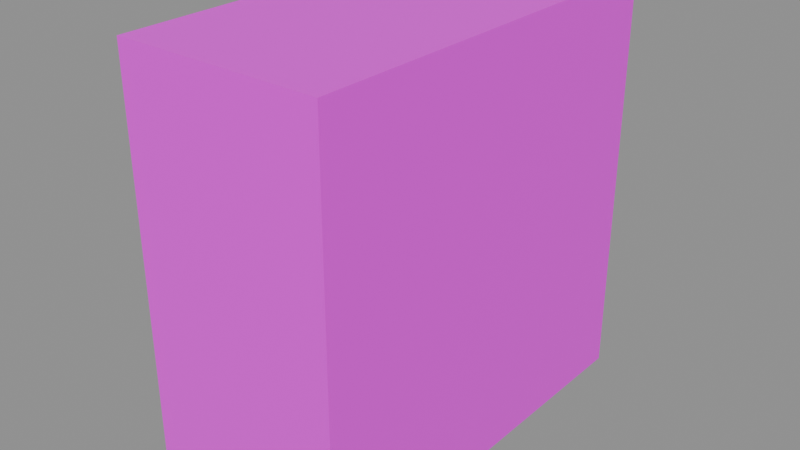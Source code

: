 # Source: wall.chapel.straight_low.blend  (saved by Blender 5.2.45; exported with 4.5.12 LTS)
import bpy
from mathutils import Matrix  # noqa: F401  (used for matrix-valued properties, if any)

bpy.ops.wm.read_factory_settings(use_empty=True)
scene = bpy.context.scene
scene.name = 'Scene'

# ---- images (referenced by path relative to the original .blend; pixels are not part of the script)
import os
ASSET_DIR = os.environ.get("B2B_ASSET_DIR", "")  # directory of the original .blend (textures are referenced by path, not embedded)
HERE = os.path.dirname(os.path.abspath(__file__))  # packed textures are extracted next to this script under _unpacked/

def load_image(name, relpath, width, height, colorspace="sRGB"):
    """Load a texture the original file referenced (path relative to the .blend, or extracted next to this script)."""
    p = next((c for c in (os.path.join(HERE, relpath), os.path.join(ASSET_DIR, relpath)) if relpath and os.path.exists(c)), "")
    if p:
        img = bpy.data.images.load(p, check_existing=True)
        img.name = name
    else:  # same state as the original file: an image datablock whose file is absent (Cycles renders it pink)
        img = bpy.data.images.new(name, width, height)
        img.source = "FILE"
        img.filepath = "//" + (relpath or name)
    img.colorspace_settings.name = colorspace
    return img
img_palette_png = load_image('palette.png', 'palette.png', 1024, 1024, 'sRGB')

# ---- materials (node trees are filled in below, after node groups)
mat_palette = bpy.data.materials.new('palette')

# ---- material node trees
mat_palette.use_nodes = True; mat_palette.node_tree.nodes.clear()
_N = mat_palette.node_tree.nodes; _L = mat_palette.node_tree.links
n0 = _N.new('ShaderNodeBsdfPrincipled'); n0.name = 'Principled BSDF'; n0.location = (-200, 100)
n0.inputs[10].default_value = 0.005
n1 = _N.new('ShaderNodeOutputMaterial'); n1.name = 'Material Output'; n1.location = (200, 100)
n2 = _N.new('ShaderNodeTexImage'); n2.name = 'Image Texture'; n2.location = (0, 0)
n2.image = img_palette_png
n2.interpolation = 'Closest'
_L.new(n0.outputs[0], n1.inputs[0])
_L.new(n2.outputs[0], n0.inputs[0])
n1.is_active_output = True

# ---- meshes
me_wall_chapel_straight_low = bpy.data.meshes.new('wall_chapel_straight_low')
me_wall_chapel_straight_low.from_pydata([(-0.25, 0.5, -3.775e-08), (-0.25, -0.5, 3.775e-08), (-0.25, 0.5, 1.0), (-0.25, -0.5, 1.0), (0.25, 0.5, -3.775e-08), (0.25, -0.5, 3.775e-08), (0.25, 0.5, 1.0), (0.25, -0.5, 1.0)], [], [(0, 1, 3, 2), (2, 3, 7, 6), (6, 7, 5, 4), (4, 5, 1, 0), (2, 6, 4, 0), (7, 3, 1, 5)])
_uv = me_wall_chapel_straight_low.uv_layers.new(name='Float2')
_uv.uv.foreach_set('vector', [0.1875, 0.8333, 0.1875, 0.8333, 0.1875, 0.8333, 0.1875, 0.8333, 0.1875, 0.8333, 0.1875, 0.8333, 0.1875, 0.8333, 0.1875, 0.8333, 0.1875, 0.8333, 0.1875, 0.8333, 0.1875, 0.8333, 0.1875, 0.8333, 0.1875, 0.8333, 0.1875, 0.8333, 0.1875, 0.8333, 0.1875, 0.8333, 0.1875, 0.8333, 0.1875, 0.8333, 0.1875, 0.8333, 0.1875, 0.8333, 0.1875, 0.8333, 0.1875, 0.8333, 0.1875, 0.8333, 0.1875, 0.8333])
me_wall_chapel_straight_low.materials.append(mat_palette)
me_wall_chapel_straight_low.update()

# ---- objects
ob_wall_chapel_straight_low = bpy.data.objects.new('wall_chapel_straight_low', me_wall_chapel_straight_low)

# ---- transforms, parenting, visibility, modifiers, constraints
ob_wall_chapel_straight_low.location = (0.0, 0.0, 0.0)

# ---- collection membership
scene.collection.objects.link(ob_wall_chapel_straight_low)

# ---- scene / render settings (as saved in the file)
scene.frame_start = 1; scene.frame_end = 250; scene.frame_set(1)
scene.render.engine = 'BLENDER_EEVEE_NEXT'
scene.render.bake_bias = 0.0
scene.render.bake_samples = 0
scene.render.compositor_device = 'GPU'
scene.eevee.use_volume_custom_range = False
scene.eevee.fast_gi_thickness_near = 0.1
scene.eevee.fast_gi_thickness_far = 0.0
scene.eevee.ray_tracing_options.screen_trace_thickness = 0.1
bpy.context.view_layer.update()

# ---- added for rendering (the .blend has no active camera and no usable light): camera, sun + grey world if the file has none
cam_auto = bpy.data.cameras.new('AutoCamera')
cam_auto.lens = 50.0
cam_auto.sensor_width = 36.0
cam_auto.clip_end = 1000.0
ob_auto_camera = bpy.data.objects.new('AutoCamera', cam_auto)
scene.collection.objects.link(ob_auto_camera)
ob_auto_camera.location = (1.38784, -1.6654, 1.61027)
ob_auto_camera.rotation_euler = (1.09748, -7.21219e-08, 0.694738)
scene.camera = ob_auto_camera
light_auto_sun = bpy.data.lights.new('AutoSun', 'SUN')
light_auto_sun.energy = 3.0
light_auto_sun.angle = 0.0523599
ob_auto_sun = bpy.data.objects.new('AutoSun', light_auto_sun)
scene.collection.objects.link(ob_auto_sun)
ob_auto_sun.rotation_euler = (0.872665, 0.174533, 0.523599)
if scene.world is None:
    world_auto = bpy.data.worlds.new('AutoWorld')
    world_auto.color = (0.3, 0.3, 0.3)
    scene.world = world_auto
bpy.context.view_layer.update()

